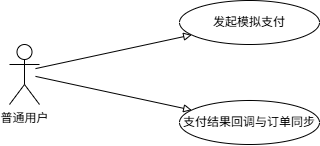

The diagram above was exported from draw.io. Its source (the exported page's mxGraphModel, read from the mxfile embedded in the PNG):
<mxGraphModel dx="1193" dy="767" grid="1" gridSize="10" guides="1" tooltips="1" connect="1" arrows="1" fold="1" page="1" pageScale="1" pageWidth="700" pageHeight="460" math="0" shadow="0">
  <root>
    <mxCell id="0" />
    <mxCell id="1" parent="0" />
    <mxCell id="102" parent="1" style="ellipse;whiteSpace=wrap;html=1;verticalAlign=middle;fontSize=12;" value="发起模拟支付" vertex="1">
      <mxGeometry height="44" width="140" x="240" y="160" as="geometry" />
    </mxCell>
    <mxCell id="103" parent="1" style="ellipse;whiteSpace=wrap;html=1;verticalAlign=middle;fontSize=12;" value="支付结果回调与订单同步" vertex="1">
      <mxGeometry height="44" width="140" x="240" y="260" as="geometry" />
    </mxCell>
    <mxCell id="104" edge="1" parent="1" style="endArrow=block;endFill=0;" target="102" value="">
      <mxGeometry relative="1" as="geometry">
        <mxPoint x="96" y="228.12068965517244" as="sourcePoint" />
      </mxGeometry>
    </mxCell>
    <mxCell id="105" edge="1" parent="1" style="endArrow=block;endFill=0;" target="103" value="">
      <mxGeometry relative="1" as="geometry">
        <mxPoint x="96" y="235.87931034482756" as="sourcePoint" />
      </mxGeometry>
    </mxCell>
    <mxCell id="BH3oH9y6mAg6THOK0LGY-105" parent="1" style="shape=umlActor;verticalLabelPosition=bottom;verticalAlign=top;html=1;outlineConnect=0;" value="普通用户" vertex="1">
      <mxGeometry height="60" width="30" x="70" y="204" as="geometry" />
    </mxCell>
  </root>
</mxGraphModel>